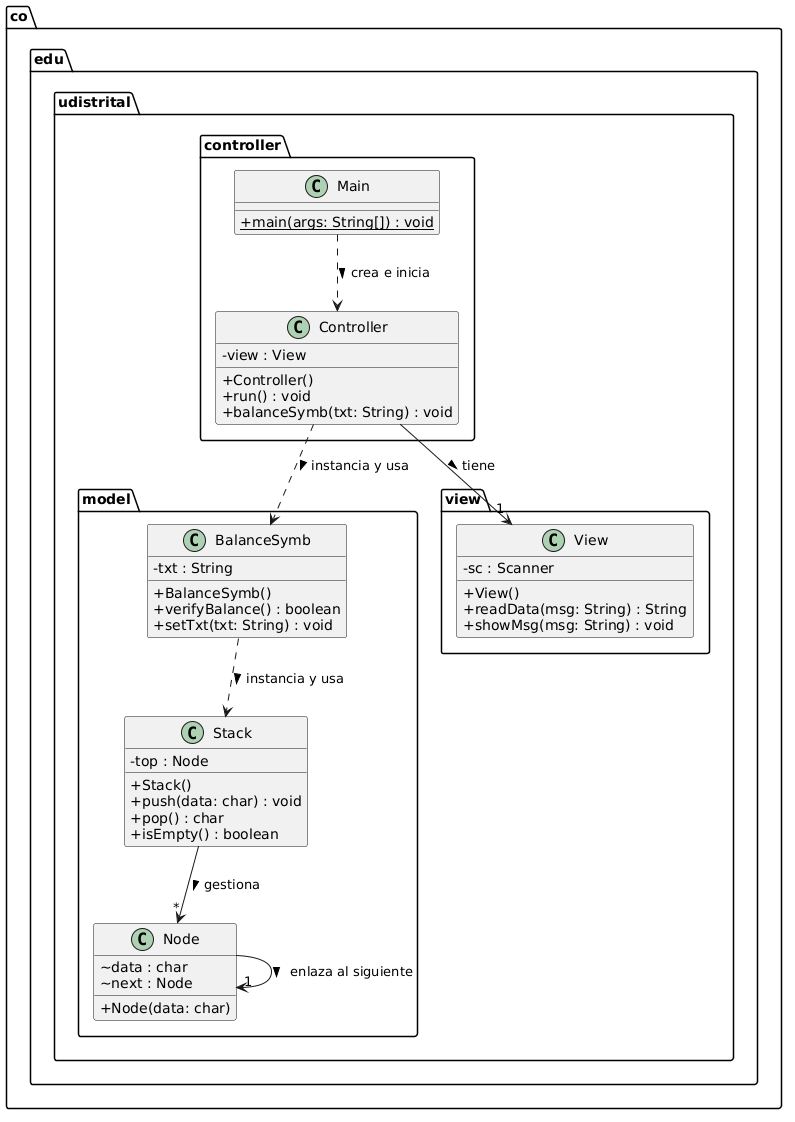

The diagram above was rendered by PlantUML. Its source (embedded in the PNG):
@startuml
skinparam classAttributeIconSize 0

package co.edu.udistrital.controller {
    class Main {
        + {static} main(args: String[]) : void
    }

    class Controller {
        - view : View
        + Controller()
        + run() : void
        + balanceSymb(txt: String) : void
    }
}

package co.edu.udistrital.model {
    class BalanceSymb {
        - txt : String
        + BalanceSymb()
        + verifyBalance() : boolean
        + setTxt(txt: String) : void
    }

    class Stack {
        - top : Node
        + Stack()
        + push(data: char) : void
        + pop() : char
        + isEmpty() : boolean
    }

    class Node {
        ~ data : char
        ~ next : Node
        + Node(data: char)
    }
}

package co.edu.udistrital.view {
    class View {
        - sc : Scanner
        + View()
        + readData(msg: String) : String
        + showMsg(msg: String) : void
    }
}

' --- Relaciones y Dependencias ---

Main ..> Controller : crea e inicia >
Controller --> "1" View : tiene >
Controller ..> BalanceSymb : instancia y usa >

BalanceSymb ..> Stack : instancia y usa >
Stack --> "*" Node : gestiona >
Node --> "1" Node : enlaza al siguiente >
@enduml